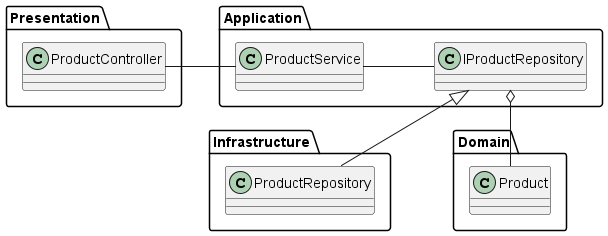

The diagram above was rendered by PlantUML. Its source (embedded in the PNG):
@startuml Product
skinparam DefaultTextAlignment center
skinparam Linetype polyline
left to right direction

package Presentation {
    class ProductController
}

package Application {
    class ProductService
    class IProductRepository
}

package Infrastructure {
    class ProductRepository
}

package Domain {
    class Product
}

ProductController -- ProductService
ProductService -- IProductRepository
ProductRepository --|> IProductRepository
Product -r-o IProductRepository
@enduml